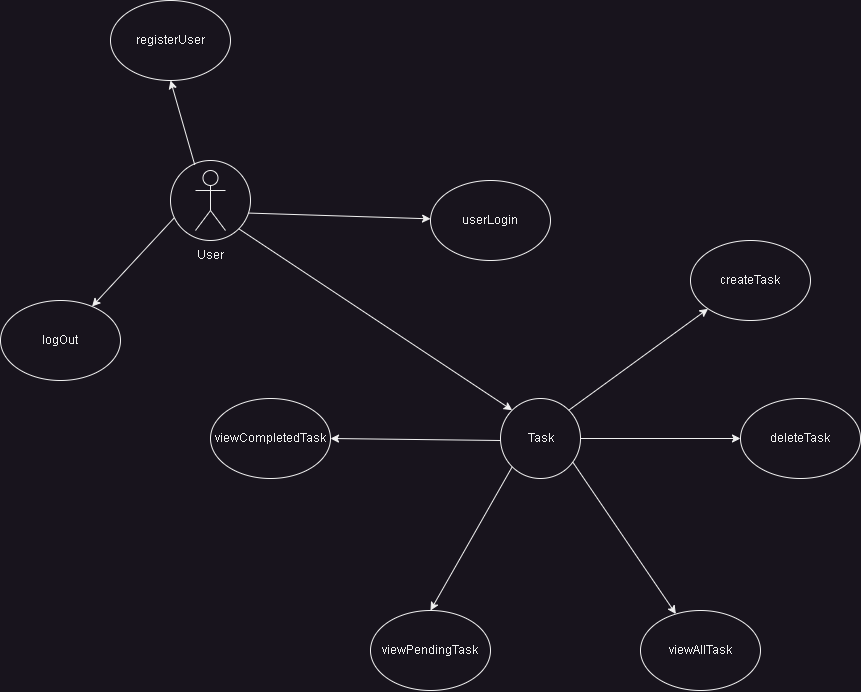

The diagram above was exported from draw.io. Its source (the exported page's mxGraphModel, read from the mxfile embedded in the PNG):
<mxGraphModel dx="882" dy="568" grid="1" gridSize="10" guides="1" tooltips="1" connect="1" arrows="1" fold="1" page="1" pageScale="1" pageWidth="1100" pageHeight="850" math="0" shadow="0">
  <root>
    <mxCell id="0" />
    <mxCell id="1" parent="0" />
    <mxCell id="BeQld0qCWKO7tXyisAgR-4" value="" style="group" vertex="1" connectable="0" parent="1">
      <mxGeometry x="640" y="418" width="80" height="80" as="geometry" />
    </mxCell>
    <mxCell id="BeQld0qCWKO7tXyisAgR-3" value="" style="group" vertex="1" connectable="0" parent="BeQld0qCWKO7tXyisAgR-4">
      <mxGeometry width="80" height="80" as="geometry" />
    </mxCell>
    <mxCell id="BeQld0qCWKO7tXyisAgR-2" value="" style="ellipse;whiteSpace=wrap;html=1;aspect=fixed;" vertex="1" parent="BeQld0qCWKO7tXyisAgR-3">
      <mxGeometry width="80" height="80" as="geometry" />
    </mxCell>
    <mxCell id="BeQld0qCWKO7tXyisAgR-29" value="Task" style="text;html=1;align=center;verticalAlign=middle;resizable=0;points=[];autosize=1;strokeColor=none;fillColor=none;" vertex="1" parent="BeQld0qCWKO7tXyisAgR-3">
      <mxGeometry x="15" y="25" width="50" height="30" as="geometry" />
    </mxCell>
    <mxCell id="BeQld0qCWKO7tXyisAgR-8" value="userLogin" style="ellipse;whiteSpace=wrap;html=1;" vertex="1" parent="1">
      <mxGeometry x="570" y="200" width="120" height="80" as="geometry" />
    </mxCell>
    <mxCell id="BeQld0qCWKO7tXyisAgR-9" value="viewCompletedTask" style="ellipse;whiteSpace=wrap;html=1;" vertex="1" parent="1">
      <mxGeometry x="350" y="418" width="120" height="80" as="geometry" />
    </mxCell>
    <mxCell id="BeQld0qCWKO7tXyisAgR-10" value="viewPendingTask" style="ellipse;whiteSpace=wrap;html=1;" vertex="1" parent="1">
      <mxGeometry x="510" y="630" width="120" height="80" as="geometry" />
    </mxCell>
    <mxCell id="BeQld0qCWKO7tXyisAgR-11" value="createTask" style="ellipse;whiteSpace=wrap;html=1;" vertex="1" parent="1">
      <mxGeometry x="830" y="260" width="120" height="80" as="geometry" />
    </mxCell>
    <mxCell id="BeQld0qCWKO7tXyisAgR-12" value="viewAllTask" style="ellipse;whiteSpace=wrap;html=1;" vertex="1" parent="1">
      <mxGeometry x="780" y="630" width="120" height="80" as="geometry" />
    </mxCell>
    <mxCell id="BeQld0qCWKO7tXyisAgR-13" value="" style="group" vertex="1" connectable="0" parent="1">
      <mxGeometry x="310" y="180" width="80" height="80" as="geometry" />
    </mxCell>
    <mxCell id="BeQld0qCWKO7tXyisAgR-14" value="" style="group" vertex="1" connectable="0" parent="BeQld0qCWKO7tXyisAgR-13">
      <mxGeometry width="80" height="80" as="geometry" />
    </mxCell>
    <mxCell id="BeQld0qCWKO7tXyisAgR-15" value="" style="ellipse;whiteSpace=wrap;html=1;aspect=fixed;" vertex="1" parent="BeQld0qCWKO7tXyisAgR-14">
      <mxGeometry width="80" height="80" as="geometry" />
    </mxCell>
    <mxCell id="BeQld0qCWKO7tXyisAgR-16" value="" style="shape=umlActor;verticalLabelPosition=bottom;verticalAlign=top;html=1;outlineConnect=0;" vertex="1" parent="BeQld0qCWKO7tXyisAgR-13">
      <mxGeometry x="25" y="10" width="30" height="60" as="geometry" />
    </mxCell>
    <mxCell id="BeQld0qCWKO7tXyisAgR-17" value="User" style="text;html=1;align=center;verticalAlign=middle;resizable=0;points=[];autosize=1;strokeColor=none;fillColor=none;" vertex="1" parent="1">
      <mxGeometry x="325" y="260" width="50" height="30" as="geometry" />
    </mxCell>
    <mxCell id="BeQld0qCWKO7tXyisAgR-18" value="" style="endArrow=classic;html=1;rounded=0;exitX=0.045;exitY=0.719;exitDx=0;exitDy=0;exitPerimeter=0;" edge="1" parent="1" source="BeQld0qCWKO7tXyisAgR-15" target="BeQld0qCWKO7tXyisAgR-20">
      <mxGeometry width="50" height="50" relative="1" as="geometry">
        <mxPoint x="620" y="410" as="sourcePoint" />
        <mxPoint x="670" y="360" as="targetPoint" />
      </mxGeometry>
    </mxCell>
    <mxCell id="BeQld0qCWKO7tXyisAgR-19" value="" style="endArrow=classic;html=1;rounded=0;exitX=0.976;exitY=0.657;exitDx=0;exitDy=0;exitPerimeter=0;" edge="1" parent="1" source="BeQld0qCWKO7tXyisAgR-15" target="BeQld0qCWKO7tXyisAgR-8">
      <mxGeometry width="50" height="50" relative="1" as="geometry">
        <mxPoint x="390" y="230" as="sourcePoint" />
        <mxPoint x="402" y="431" as="targetPoint" />
      </mxGeometry>
    </mxCell>
    <mxCell id="BeQld0qCWKO7tXyisAgR-20" value="logOut" style="ellipse;whiteSpace=wrap;html=1;" vertex="1" parent="1">
      <mxGeometry x="140" y="320" width="120" height="80" as="geometry" />
    </mxCell>
    <mxCell id="BeQld0qCWKO7tXyisAgR-21" value="" style="endArrow=classic;html=1;rounded=0;exitX=1;exitY=1;exitDx=0;exitDy=0;entryX=0;entryY=0;entryDx=0;entryDy=0;" edge="1" parent="1" source="BeQld0qCWKO7tXyisAgR-15" target="BeQld0qCWKO7tXyisAgR-2">
      <mxGeometry width="50" height="50" relative="1" as="geometry">
        <mxPoint x="327" y="250" as="sourcePoint" />
        <mxPoint x="243" y="337" as="targetPoint" />
      </mxGeometry>
    </mxCell>
    <mxCell id="BeQld0qCWKO7tXyisAgR-22" value="" style="endArrow=classic;html=1;rounded=0;entryX=0;entryY=1;entryDx=0;entryDy=0;exitX=1;exitY=0;exitDx=0;exitDy=0;" edge="1" parent="1" source="BeQld0qCWKO7tXyisAgR-2" target="BeQld0qCWKO7tXyisAgR-11">
      <mxGeometry width="50" height="50" relative="1" as="geometry">
        <mxPoint x="860" y="400" as="sourcePoint" />
        <mxPoint x="662" y="440" as="targetPoint" />
      </mxGeometry>
    </mxCell>
    <mxCell id="BeQld0qCWKO7tXyisAgR-23" value="" style="endArrow=classic;html=1;rounded=0;exitX=0.908;exitY=0.802;exitDx=0;exitDy=0;exitPerimeter=0;" edge="1" parent="1" source="BeQld0qCWKO7tXyisAgR-2" target="BeQld0qCWKO7tXyisAgR-12">
      <mxGeometry width="50" height="50" relative="1" as="geometry">
        <mxPoint x="720" y="480" as="sourcePoint" />
        <mxPoint x="880" y="407" as="targetPoint" />
      </mxGeometry>
    </mxCell>
    <mxCell id="BeQld0qCWKO7tXyisAgR-24" value="" style="endArrow=classic;html=1;rounded=0;entryX=0.5;entryY=0;entryDx=0;entryDy=0;exitX=0;exitY=1;exitDx=0;exitDy=0;" edge="1" parent="1" source="BeQld0qCWKO7tXyisAgR-2" target="BeQld0qCWKO7tXyisAgR-10">
      <mxGeometry width="50" height="50" relative="1" as="geometry">
        <mxPoint x="728" y="450" as="sourcePoint" />
        <mxPoint x="868" y="348" as="targetPoint" />
      </mxGeometry>
    </mxCell>
    <mxCell id="BeQld0qCWKO7tXyisAgR-25" value="" style="endArrow=classic;html=1;rounded=0;entryX=1;entryY=0.5;entryDx=0;entryDy=0;" edge="1" parent="1" target="BeQld0qCWKO7tXyisAgR-9">
      <mxGeometry width="50" height="50" relative="1" as="geometry">
        <mxPoint x="640" y="460" as="sourcePoint" />
        <mxPoint x="878" y="358" as="targetPoint" />
      </mxGeometry>
    </mxCell>
    <mxCell id="BeQld0qCWKO7tXyisAgR-27" value="deleteTask" style="ellipse;whiteSpace=wrap;html=1;" vertex="1" parent="1">
      <mxGeometry x="880" y="418" width="120" height="80" as="geometry" />
    </mxCell>
    <mxCell id="BeQld0qCWKO7tXyisAgR-28" value="" style="endArrow=classic;html=1;rounded=0;exitX=1;exitY=0.5;exitDx=0;exitDy=0;entryX=0;entryY=0.5;entryDx=0;entryDy=0;" edge="1" parent="1" source="BeQld0qCWKO7tXyisAgR-2" target="BeQld0qCWKO7tXyisAgR-27">
      <mxGeometry width="50" height="50" relative="1" as="geometry">
        <mxPoint x="723" y="492" as="sourcePoint" />
        <mxPoint x="825" y="644" as="targetPoint" />
      </mxGeometry>
    </mxCell>
    <mxCell id="BeQld0qCWKO7tXyisAgR-30" value="registerUser" style="ellipse;whiteSpace=wrap;html=1;" vertex="1" parent="1">
      <mxGeometry x="250" y="20" width="120" height="80" as="geometry" />
    </mxCell>
    <mxCell id="BeQld0qCWKO7tXyisAgR-31" value="" style="endArrow=classic;html=1;rounded=0;entryX=0.5;entryY=1;entryDx=0;entryDy=0;exitX=0.303;exitY=0.054;exitDx=0;exitDy=0;exitPerimeter=0;" edge="1" parent="1" source="BeQld0qCWKO7tXyisAgR-15" target="BeQld0qCWKO7tXyisAgR-30">
      <mxGeometry width="50" height="50" relative="1" as="geometry">
        <mxPoint x="350" y="180" as="sourcePoint" />
        <mxPoint x="580" y="249" as="targetPoint" />
      </mxGeometry>
    </mxCell>
  </root>
</mxGraphModel>